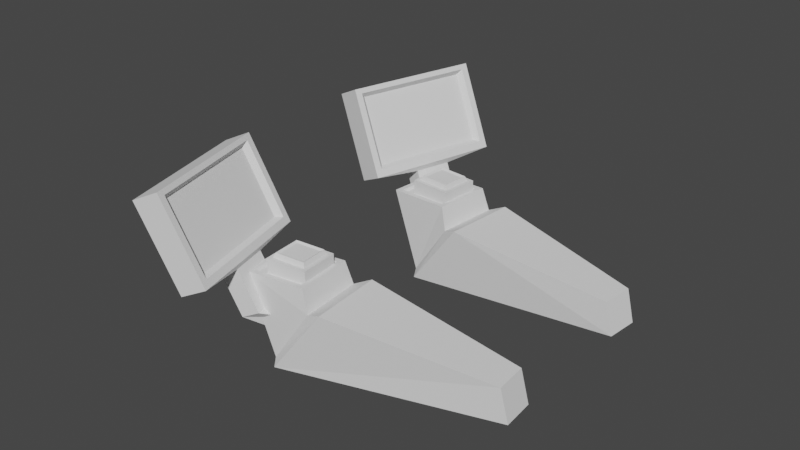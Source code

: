 # Source: NewChair.blend  (saved by Blender 2.93.20; exported with 4.5.12 LTS)
import bpy
from mathutils import Matrix  # noqa: F401  (used for matrix-valued properties, if any)

bpy.ops.wm.read_factory_settings(use_empty=True)
scene = bpy.context.scene
scene.name = 'Scene'

# ---- collections
col_collection = bpy.data.collections.new('Collection'); scene.collection.children.link(col_collection)

# ---- world
world_world = bpy.data.worlds.new('World'); scene.world = world_world
world_world.use_nodes = True; world_world.node_tree.nodes.clear()
_N = world_world.node_tree.nodes; _L = world_world.node_tree.links
n0 = _N.new('ShaderNodeOutputWorld'); n0.name = 'World Output'; n0.location = (300, 300)
n1 = _N.new('ShaderNodeBackground'); n1.name = 'Background'; n1.location = (10, 300)
n1.inputs[0].default_value = (0.05088, 0.05088, 0.05088, 1.0)
_L.new(n1.outputs[0], n0.inputs[0])
n0.is_active_output = True
world_world.color = (0.05088, 0.05088, 0.05088)
world_world.use_sun_shadow = False
world_world.sun_shadow_jitter_overblur = 0.0

# ---- meshes
me_cube_002 = bpy.data.meshes.new('Cube.002')
me_cube_002.from_pydata([(-0.3483, -1.0, -1.541), (-0.3483, -1.0, 0.1021), (-0.3483, 1.0, -1.541), (-0.3483, 1.0, 0.1021), (0.07001, -0.8347, -1.375), (0.07001, -0.8347, -0.06313), (0.07001, 0.8347, -1.375), (0.07001, 0.8347, -0.06313), (0.1742, 1.0, 0.1021), (0.1742, 1.0, -1.541), (0.1742, -1.0, -1.541), (0.1742, -1.0, 0.1021), (0.1742, 0.9036, 0.005772), (0.1742, 0.9036, -1.444), (0.1742, -0.9036, -1.444), (0.1742, -0.9036, 0.005772), (-0.3483, -1.0, 0.1479), (-0.2646, -0.2731, 0.2316), (-0.2646, 0.2731, 0.2316), (-0.3483, 1.0, 0.1479), (0.09053, 0.2731, 0.2316), (0.1742, 1.0, 0.1479), (0.09053, -0.2731, 0.2316), (0.1742, -1.0, 0.1479), (-0.2646, -0.2731, 1.047), (-0.2646, 0.2731, 1.047), (0.09053, 0.2731, 1.047), (0.09053, -0.2731, 1.047), (0.04546, -0.0157, 1.552), (0.04546, 0.0157, 1.552), (0.3364, 0.0157, 1.348), (0.3364, -0.0157, 1.348)], [], [(0, 1, 3, 2), (2, 3, 8, 9), (6, 7, 5, 4), (10, 11, 1, 0), (2, 9, 10, 0), (8, 3, 19, 21), (12, 13, 9, 8), (13, 14, 10, 9), (15, 12, 8, 11), (14, 15, 11, 10), (7, 6, 13, 12), (6, 4, 14, 13), (5, 7, 12, 15), (4, 5, 15, 14), (1, 11, 23, 16), (11, 8, 21, 23), (18, 17, 24, 25), (17, 18, 19, 16), (18, 20, 21, 19), (20, 22, 23, 21), (22, 17, 16, 23), (3, 1, 16, 19), (24, 27, 31, 28), (17, 22, 27, 24), (20, 18, 25, 26), (22, 20, 26, 27), (30, 29, 28, 31), (26, 25, 29, 30), (27, 26, 30, 31), (25, 24, 28, 29)])
_uv = me_cube_002.uv_layers.new(name='UVMap')
_uv.uv.foreach_set('vector', [0.375, 0.0, 0.625, 0.0, 0.625, 0.25, 0.375, 0.25, 0.375, 0.25, 0.625, 0.25, 0.625, 0.5, 0.375, 0.5, 0.4002, 0.5207, 0.5998, 0.5207, 0.5998, 0.7293, 0.4002, 0.7293, 0.375, 0.75, 0.625, 0.75, 0.625, 1.0, 0.375, 1.0, 0.125, 0.5, 0.375, 0.5, 0.375, 0.75, 0.125, 0.75, 0.625, 0.5, 0.625, 0.25, 0.625, 0.25, 0.625, 0.5, 0.6103, 0.512, 0.3897, 0.512, 0.375, 0.5, 0.625, 0.5, 0.3897, 0.512, 0.3897, 0.738, 0.375, 0.75, 0.375, 0.5, 0.6103, 0.738, 0.6103, 0.512, 0.625, 0.5, 0.625, 0.75, 0.3897, 0.738, 0.6103, 0.738, 0.625, 0.75, 0.375, 0.75, 0.5998, 0.5207, 0.4002, 0.5207, 0.3897, 0.512, 0.6103, 0.512, 0.4002, 0.5207, 0.4002, 0.7293, 0.3897, 0.738, 0.3897, 0.512, 0.5998, 0.7293, 0.5998, 0.5207, 0.6103, 0.512, 0.6103, 0.738, 0.4002, 0.7293, 0.5998, 0.7293, 0.6103, 0.738, 0.3897, 0.738, 0.625, 1.0, 0.625, 0.75, 0.625, 0.75, 0.625, 1.0, 0.625, 0.75, 0.625, 0.5, 0.625, 0.5, 0.625, 0.75, 0.835, 0.5105, 0.835, 0.7395, 0.835, 0.7395, 0.835, 0.5105, 0.835, 0.7395, 0.835, 0.5105, 0.875, 0.5, 0.875, 0.75, 0.835, 0.5105, 0.665, 0.5105, 0.625, 0.5, 0.875, 0.5, 0.665, 0.5105, 0.665, 0.7395, 0.625, 0.75, 0.625, 0.5, 0.665, 0.7395, 0.835, 0.7395, 0.875, 0.75, 0.625, 0.75, 0.625, 0.25, 0.625, 0.0, 0.625, 0.0, 0.625, 0.25, 0.835, 0.7395, 0.665, 0.7395, 0.665, 0.7395, 0.835, 0.7395, 0.835, 0.7395, 0.665, 0.7395, 0.665, 0.7395, 0.835, 0.7395, 0.665, 0.5105, 0.835, 0.5105, 0.835, 0.5105, 0.665, 0.5105, 0.665, 0.7395, 0.665, 0.5105, 0.665, 0.5105, 0.665, 0.7395, 0.665, 0.5105, 0.835, 0.5105, 0.835, 0.7395, 0.665, 0.7395, 0.665, 0.5105, 0.835, 0.5105, 0.835, 0.5105, 0.665, 0.5105, 0.665, 0.7395, 0.665, 0.5105, 0.665, 0.5105, 0.665, 0.7395, 0.835, 0.5105, 0.835, 0.7395, 0.835, 0.7395, 0.835, 0.5105])
me_cube_002.use_remesh_fix_poles = True
me_cube_002.use_remesh_preserve_attributes = False
me_cube_002.use_mirror_vertex_groups = False
me_cube_002.update()
me_cube_004 = bpy.data.meshes.new('Cube.004')
me_cube_004.from_pydata([(-0.2664, -0.3719, -0.3982), (-0.2664, -0.3719, 0.3982), (-0.2664, 0.3719, -0.3982), (-0.2664, 0.3719, 0.3982), (0.09222, -0.2203, -0.2466), (0.09222, -0.2203, 0.2466), (0.09222, 0.2203, -0.2466), (0.09222, 0.2203, 0.2466), (0.02842, 0.3719, 0.3982), (0.02842, 0.3719, -0.3982), (0.02842, -0.3719, -0.3982), (0.02842, -0.3719, 0.3982), (0.02842, 0.2991, 0.3253), (0.02842, 0.2991, -0.3253), (0.02842, -0.2991, -0.3253), (0.02842, -0.2991, 0.3253), (0.1174, 0.2624, 0.2887), (0.1174, 0.2624, -0.2887), (0.1174, -0.2624, -0.2887), (0.1174, -0.2624, 0.2887)], [], [(0, 1, 3, 2), (2, 3, 8, 9), (6, 7, 5, 4), (10, 11, 1, 0), (2, 9, 10, 0), (8, 3, 1, 11), (12, 13, 9, 8), (13, 14, 10, 9), (15, 12, 8, 11), (14, 15, 11, 10), (16, 17, 13, 12), (17, 18, 14, 13), (19, 16, 12, 15), (18, 19, 15, 14), (7, 6, 17, 16), (6, 4, 18, 17), (5, 7, 16, 19), (4, 5, 19, 18)])
_uv = me_cube_004.uv_layers.new(name='UVMap')
_uv.uv.foreach_set('vector', [0.375, 0.0, 0.625, 0.0, 0.625, 0.25, 0.375, 0.25, 0.375, 0.25, 0.625, 0.25, 0.625, 0.5, 0.375, 0.5, 0.4226, 0.551, 0.5774, 0.551, 0.5774, 0.699, 0.4226, 0.699, 0.375, 0.75, 0.625, 0.75, 0.625, 1.0, 0.375, 1.0, 0.125, 0.5, 0.375, 0.5, 0.375, 0.75, 0.125, 0.75, 0.625, 0.5, 0.875, 0.5, 0.875, 0.75, 0.625, 0.75, 0.6021, 0.5245, 0.3979, 0.5245, 0.375, 0.5, 0.625, 0.5, 0.3979, 0.5245, 0.3979, 0.7255, 0.375, 0.75, 0.375, 0.5, 0.6021, 0.7255, 0.6021, 0.5245, 0.625, 0.5, 0.625, 0.75, 0.3979, 0.7255, 0.6021, 0.7255, 0.625, 0.75, 0.375, 0.75, 0.5906, 0.5368, 0.4094, 0.5368, 0.3979, 0.5245, 0.6021, 0.5245, 0.4094, 0.5368, 0.4094, 0.7132, 0.3979, 0.7255, 0.3979, 0.5245, 0.5906, 0.7132, 0.5906, 0.5368, 0.6021, 0.5245, 0.6021, 0.7255, 0.4094, 0.7132, 0.5906, 0.7132, 0.6021, 0.7255, 0.3979, 0.7255, 0.5774, 0.551, 0.4226, 0.551, 0.4094, 0.5368, 0.5906, 0.5368, 0.4226, 0.551, 0.4226, 0.699, 0.4094, 0.7132, 0.4094, 0.5368, 0.5774, 0.699, 0.5774, 0.551, 0.5906, 0.5368, 0.5906, 0.7132, 0.4226, 0.699, 0.5774, 0.699, 0.5906, 0.7132, 0.4094, 0.7132])
me_cube_004.use_remesh_fix_poles = True
me_cube_004.use_remesh_preserve_attributes = False
me_cube_004.use_mirror_vertex_groups = False
me_cube_004.update()
me_cube_006 = bpy.data.meshes.new('Cube.006')
me_cube_006.from_pydata([(-0.7356, -0.3104, -3.392), (-0.1312, -0.3104, -3.238), (-0.1312, 0.3104, -3.238), (-0.7356, 0.3104, -3.392), (0.3941, 0.4316, 1.3), (0.4321, 0.4316, 0.3781), (0.3941, -0.4316, 1.3), (0.4321, -0.4316, 0.3781), (-1.122, 0.7069, 0.8047), (0.2047, 0.7069, -0.186), (-1.122, -0.7069, 0.8047), (0.2047, -0.7069, -0.186), (-0.9852, 0.6085, 0.8444), (0.0683, 0.6085, 0.1239), (-0.9852, -0.6085, 0.8444), (0.0683, -0.6085, 0.1239), (0.4443, 0.559, 1.429), (0.4929, 0.559, 0.2531), (0.4443, -0.559, 1.429), (0.4929, -0.559, 0.2531), (0.4483, 0.4637, 1.334), (0.4889, 0.4637, 0.3483), (0.4483, -0.4637, 1.334), (0.4889, -0.4637, 0.3483)], [], [(0, 1, 11, 10), (2, 3, 8, 9), (3, 0, 10, 8), (1, 2, 9, 11), (5, 4, 6, 7), (12, 13, 9, 8), (14, 12, 8, 10), (13, 15, 11, 9), (15, 14, 10, 11), (16, 17, 13, 12), (18, 16, 12, 14), (17, 19, 15, 13), (19, 18, 14, 15), (20, 21, 17, 16), (22, 20, 16, 18), (21, 23, 19, 17), (23, 22, 18, 19), (4, 5, 21, 20), (6, 4, 20, 22), (5, 7, 23, 21), (7, 6, 22, 23), (1, 0, 3, 2)])
_uv = me_cube_006.uv_layers.new(name='UVMap')
_uv.uv.foreach_set('vector', [0.836, 0.5794, 0.664, 0.5794, 0.664, 0.5794, 0.836, 0.5794, 0.664, 0.5143, 0.836, 0.5143, 0.836, 0.5143, 0.664, 0.5143, 0.836, 0.5143, 0.836, 0.5794, 0.836, 0.5794, 0.836, 0.5143, 0.664, 0.5794, 0.664, 0.5143, 0.664, 0.5143, 0.664, 0.5794, 0.6961, 0.3361, 0.8039, 0.3361, 0.8039, 0.4532, 0.6961, 0.4532, 0.8245, 0.5189, 0.6755, 0.5189, 0.664, 0.5143, 0.836, 0.5143, 0.8245, 0.5749, 0.8245, 0.5189, 0.836, 0.5143, 0.836, 0.5794, 0.6755, 0.5189, 0.6755, 0.5749, 0.664, 0.5794, 0.664, 0.5143, 0.6755, 0.5749, 0.8245, 0.5749, 0.836, 0.5794, 0.664, 0.5794, 0.8187, 0.3188, 0.6813, 0.3188, 0.6755, 0.3121, 0.8245, 0.3121, 0.8187, 0.4705, 0.8187, 0.3188, 0.8245, 0.3121, 0.8245, 0.4772, 0.6813, 0.3188, 0.6813, 0.4705, 0.6755, 0.4772, 0.6755, 0.3121, 0.6813, 0.4705, 0.8187, 0.4705, 0.8245, 0.4772, 0.6755, 0.4772, 0.8076, 0.3317, 0.6924, 0.3317, 0.6813, 0.3188, 0.8187, 0.3188, 0.8076, 0.4576, 0.8076, 0.3317, 0.8187, 0.3188, 0.8187, 0.4705, 0.6924, 0.3317, 0.6924, 0.4576, 0.6813, 0.4705, 0.6813, 0.3188, 0.6924, 0.4576, 0.8076, 0.4576, 0.8187, 0.4705, 0.6813, 0.4705, 0.8039, 0.3361, 0.6961, 0.3361, 0.6924, 0.3317, 0.8076, 0.3317, 0.8039, 0.4532, 0.8039, 0.3361, 0.8076, 0.3317, 0.8076, 0.4576, 0.6961, 0.3361, 0.6961, 0.4532, 0.6924, 0.4576, 0.6924, 0.3317, 0.6961, 0.4532, 0.8039, 0.4532, 0.8076, 0.4576, 0.6924, 0.4576, 0.664, 0.5794, 0.836, 0.5794, 0.836, 0.5143, 0.664, 0.5143])
me_cube_006.use_remesh_fix_poles = True
me_cube_006.use_remesh_preserve_attributes = False
me_cube_006.use_mirror_vertex_groups = False
me_cube_006.update()
me_cube_010 = bpy.data.meshes.new('Cube.010')
me_cube_010.from_pydata([(0.1174, 0.2083, 0.3299), (0.1174, 0.3086, -0.2388), (0.1174, -0.2083, -0.3299), (0.1174, -0.3086, 0.2388), (0.02842, 0.238, 0.3723), (0.02842, 0.351, -0.2685), (0.02842, -0.238, -0.3723), (0.02842, -0.351, 0.2685), (0.02842, 0.2971, 0.4567), (0.02842, 0.4354, -0.3276), (0.02842, -0.2971, -0.4567), (0.02842, -0.4354, 0.3276), (0.09222, -0.2598, 0.2046), (0.09222, -0.1741, -0.2811), (0.09222, 0.1741, 0.2811), (0.09222, 0.2598, -0.2046), (-0.2664, -0.4354, 0.3276), (-0.2664, -0.2971, -0.4567), (-0.2664, 0.2971, 0.4567), (-0.2664, 0.4354, -0.3276)], [], [(15, 1, 0, 14), (14, 0, 3, 12), (13, 2, 1, 15), (12, 3, 2, 13), (1, 5, 4, 0), (0, 4, 7, 3), (2, 6, 5, 1), (3, 7, 6, 2), (5, 9, 8, 4), (4, 8, 11, 7), (6, 10, 9, 5), (7, 11, 10, 6), (11, 8, 18, 16), (17, 19, 9, 10), (9, 19, 18, 8), (13, 15, 14, 12), (17, 10, 11, 16), (19, 17, 16, 18)])
_uv = me_cube_010.uv_layers.new(name='UVMap')
_uv.uv.foreach_set('vector', [0.4226, 0.699, 0.4094, 0.7132, 0.5906, 0.7132, 0.5774, 0.699, 0.5774, 0.699, 0.5906, 0.7132, 0.5906, 0.5368, 0.5774, 0.551, 0.4226, 0.551, 0.4094, 0.5368, 0.4094, 0.7132, 0.4226, 0.699, 0.5774, 0.551, 0.5906, 0.5368, 0.4094, 0.5368, 0.4226, 0.551, 0.4094, 0.7132, 0.3979, 0.7255, 0.6021, 0.7255, 0.5906, 0.7132, 0.5906, 0.7132, 0.6021, 0.7255, 0.6021, 0.5245, 0.5906, 0.5368, 0.4094, 0.5368, 0.3979, 0.5245, 0.3979, 0.7255, 0.4094, 0.7132, 0.5906, 0.5368, 0.6021, 0.5245, 0.3979, 0.5245, 0.4094, 0.5368, 0.3979, 0.7255, 0.375, 0.75, 0.625, 0.75, 0.6021, 0.7255, 0.6021, 0.7255, 0.625, 0.75, 0.625, 0.5, 0.6021, 0.5245, 0.3979, 0.5245, 0.375, 0.5, 0.375, 0.75, 0.3979, 0.7255, 0.6021, 0.5245, 0.625, 0.5, 0.375, 0.5, 0.3979, 0.5245, 0.625, 0.5, 0.625, 0.75, 0.875, 0.75, 0.875, 0.5, 0.125, 0.5, 0.125, 0.75, 0.375, 0.75, 0.375, 0.5, 0.375, 0.75, 0.375, 1.0, 0.625, 1.0, 0.625, 0.75, 0.4226, 0.551, 0.4226, 0.699, 0.5774, 0.699, 0.5774, 0.551, 0.375, 0.25, 0.375, 0.5, 0.625, 0.5, 0.625, 0.25, 0.375, 0.0, 0.375, 0.25, 0.625, 0.25, 0.625, 0.0])
me_cube_010.use_remesh_fix_poles = True
me_cube_010.use_remesh_preserve_attributes = False
me_cube_010.use_mirror_vertex_groups = False
me_cube_010.update()
me_cube_011 = bpy.data.meshes.new('Cube.011')
me_cube_011.from_pydata([(-0.7356, 0.8947, -3.286), (-0.1312, 0.868, -3.135), (-0.1312, 0.2566, -3.243), (-0.7356, 0.2832, -3.394), (0.3941, -0.6507, 1.205), (0.4321, -0.4907, 0.2974), (0.3941, 0.1993, 1.355), (0.4321, 0.3594, 0.4473), (-1.122, -0.8359, 0.6697), (0.2047, -0.6638, -0.3059), (-1.122, 0.5564, 0.9152), (0.2047, 0.7284, -0.06039), (-0.9852, -0.7459, 0.7259), (0.0683, -0.6207, 0.01632), (-0.9852, 0.4526, 0.9372), (0.0683, 0.5777, 0.2276), (0.4443, -0.7987, 1.311), (0.4929, -0.5944, 0.1522), (0.4443, 0.3023, 1.505), (0.4929, 0.5065, 0.3463), (0.4483, -0.6883, 1.233), (0.4889, -0.5171, 0.2625), (0.4483, 0.225, 1.394), (0.4889, 0.3962, 0.4235)], [], [(0, 10, 11, 1), (2, 9, 8, 3), (3, 8, 10, 0), (1, 11, 9, 2), (5, 7, 6, 4), (12, 8, 9, 13), (14, 10, 8, 12), (13, 9, 11, 15), (15, 11, 10, 14), (16, 12, 13, 17), (18, 14, 12, 16), (17, 13, 15, 19), (19, 15, 14, 18), (20, 16, 17, 21), (22, 18, 16, 20), (21, 17, 19, 23), (23, 19, 18, 22), (4, 20, 21, 5), (6, 22, 20, 4), (5, 21, 23, 7), (7, 23, 22, 6), (1, 2, 3, 0)])
_uv = me_cube_011.uv_layers.new(name='UVMap')
_uv.uv.foreach_set('vector', [0.836, 0.5794, 0.836, 0.5794, 0.664, 0.5794, 0.664, 0.5794, 0.664, 0.5143, 0.664, 0.5143, 0.836, 0.5143, 0.836, 0.5143, 0.836, 0.5143, 0.836, 0.5143, 0.836, 0.5794, 0.836, 0.5794, 0.664, 0.5794, 0.664, 0.5794, 0.664, 0.5143, 0.664, 0.5143, 0.6961, 0.3361, 0.6961, 0.4532, 0.8039, 0.4532, 0.8039, 0.3361, 0.8245, 0.5189, 0.836, 0.5143, 0.664, 0.5143, 0.6755, 0.5189, 0.8245, 0.5749, 0.836, 0.5794, 0.836, 0.5143, 0.8245, 0.5189, 0.6755, 0.5189, 0.664, 0.5143, 0.664, 0.5794, 0.6755, 0.5749, 0.6755, 0.5749, 0.664, 0.5794, 0.836, 0.5794, 0.8245, 0.5749, 0.8187, 0.3188, 0.8245, 0.3121, 0.6755, 0.3121, 0.6813, 0.3188, 0.8187, 0.4705, 0.8245, 0.4772, 0.8245, 0.3121, 0.8187, 0.3188, 0.6813, 0.3188, 0.6755, 0.3121, 0.6755, 0.4772, 0.6813, 0.4705, 0.6813, 0.4705, 0.6755, 0.4772, 0.8245, 0.4772, 0.8187, 0.4705, 0.8076, 0.3317, 0.8187, 0.3188, 0.6813, 0.3188, 0.6924, 0.3317, 0.8076, 0.4576, 0.8187, 0.4705, 0.8187, 0.3188, 0.8076, 0.3317, 0.6924, 0.3317, 0.6813, 0.3188, 0.6813, 0.4705, 0.6924, 0.4576, 0.6924, 0.4576, 0.6813, 0.4705, 0.8187, 0.4705, 0.8076, 0.4576, 0.8039, 0.3361, 0.8076, 0.3317, 0.6924, 0.3317, 0.6961, 0.3361, 0.8039, 0.4532, 0.8076, 0.4576, 0.8076, 0.3317, 0.8039, 0.3361, 0.6961, 0.3361, 0.6924, 0.3317, 0.6924, 0.4576, 0.6961, 0.4532, 0.6961, 0.4532, 0.6924, 0.4576, 0.8076, 0.4576, 0.8039, 0.4532, 0.664, 0.5794, 0.664, 0.5143, 0.836, 0.5143, 0.836, 0.5794])
me_cube_011.use_remesh_fix_poles = True
me_cube_011.use_remesh_preserve_attributes = False
me_cube_011.use_mirror_vertex_groups = False
me_cube_011.update()
me_cube_012 = bpy.data.meshes.new('Cube.012')
me_cube_012.from_pydata([(0.3564, 1.243, -1.204), (0.2708, 0.9699, 0.3982), (-0.8164, -0.4895, -1.764), (-0.902, -0.7621, -0.1627), (0.6236, 0.9268, -1.111), (0.5552, 0.7091, 0.1689), (-0.3554, -0.519, -1.579), (-0.4238, -0.7367, -0.2993), (-0.4365, -0.9434, -0.1899), (-0.3508, -0.6708, -1.792), (0.822, 1.061, -1.231), (0.7363, 0.7886, 0.3709), (-0.375, -0.844, -0.2569), (-0.2994, -0.6034, -1.671), (0.7604, 0.9618, -1.164), (0.6848, 0.7212, 0.25), (0.2684, 0.9623, 0.4428), (-0.08766, 0.2899, 0.3162), (-0.408, -0.1832, 0.163), (-0.9044, -0.7697, -0.118), (-0.09158, -0.3064, 0.1445), (-0.4389, -0.951, -0.1453), (0.2287, 0.1667, 0.2977), (0.7339, 0.781, 0.4156), (-0.1302, 0.1546, 1.111), (-0.4505, -0.3185, 0.9582), (-0.1341, -0.4417, 0.9397), (0.1862, 0.03137, 1.093), (-0.03122, -0.2597, 1.515), (-0.04964, -0.2869, 1.507), (0.2202, -0.3541, 1.293), (0.2386, -0.3269, 1.302)], [], [(0, 2, 3, 1), (2, 9, 8, 3), (6, 4, 5, 7), (10, 0, 1, 11), (2, 0, 10, 9), (8, 21, 19, 3), (12, 8, 9, 13), (13, 9, 10, 14), (15, 11, 8, 12), (14, 10, 11, 15), (7, 12, 13, 6), (6, 13, 14, 4), (5, 15, 12, 7), (4, 14, 15, 5), (1, 16, 23, 11), (11, 23, 21, 8), (18, 25, 24, 17), (17, 16, 19, 18), (18, 19, 21, 20), (20, 21, 23, 22), (22, 23, 16, 17), (3, 19, 16, 1), (24, 28, 31, 27), (17, 24, 27, 22), (20, 26, 25, 18), (22, 27, 26, 20), (30, 31, 28, 29), (26, 30, 29, 25), (27, 31, 30, 26), (25, 29, 28, 24)])
_uv = me_cube_012.uv_layers.new(name='UVMap')
_uv.uv.foreach_set('vector', [0.375, 0.0, 0.375, 0.25, 0.625, 0.25, 0.625, 0.0, 0.375, 0.25, 0.375, 0.5, 0.625, 0.5, 0.625, 0.25, 0.4002, 0.5207, 0.4002, 0.7293, 0.5998, 0.7293, 0.5998, 0.5207, 0.375, 0.75, 0.375, 1.0, 0.625, 1.0, 0.625, 0.75, 0.125, 0.5, 0.125, 0.75, 0.375, 0.75, 0.375, 0.5, 0.625, 0.5, 0.625, 0.5, 0.625, 0.25, 0.625, 0.25, 0.6103, 0.512, 0.625, 0.5, 0.375, 0.5, 0.3897, 0.512, 0.3897, 0.512, 0.375, 0.5, 0.375, 0.75, 0.3897, 0.738, 0.6103, 0.738, 0.625, 0.75, 0.625, 0.5, 0.6103, 0.512, 0.3897, 0.738, 0.375, 0.75, 0.625, 0.75, 0.6103, 0.738, 0.5998, 0.5207, 0.6103, 0.512, 0.3897, 0.512, 0.4002, 0.5207, 0.4002, 0.5207, 0.3897, 0.512, 0.3897, 0.738, 0.4002, 0.7293, 0.5998, 0.7293, 0.6103, 0.738, 0.6103, 0.512, 0.5998, 0.5207, 0.4002, 0.7293, 0.3897, 0.738, 0.6103, 0.738, 0.5998, 0.7293, 0.625, 1.0, 0.625, 1.0, 0.625, 0.75, 0.625, 0.75, 0.625, 0.75, 0.625, 0.75, 0.625, 0.5, 0.625, 0.5, 0.835, 0.5105, 0.835, 0.5105, 0.835, 0.7395, 0.835, 0.7395, 0.835, 0.7395, 0.875, 0.75, 0.875, 0.5, 0.835, 0.5105, 0.835, 0.5105, 0.875, 0.5, 0.625, 0.5, 0.665, 0.5105, 0.665, 0.5105, 0.625, 0.5, 0.625, 0.75, 0.665, 0.7395, 0.665, 0.7395, 0.625, 0.75, 0.875, 0.75, 0.835, 0.7395, 0.625, 0.25, 0.625, 0.25, 0.625, 0.0, 0.625, 0.0, 0.835, 0.7395, 0.835, 0.7395, 0.665, 0.7395, 0.665, 0.7395, 0.835, 0.7395, 0.835, 0.7395, 0.665, 0.7395, 0.665, 0.7395, 0.665, 0.5105, 0.665, 0.5105, 0.835, 0.5105, 0.835, 0.5105, 0.665, 0.7395, 0.665, 0.7395, 0.665, 0.5105, 0.665, 0.5105, 0.665, 0.5105, 0.665, 0.7395, 0.835, 0.7395, 0.835, 0.5105, 0.665, 0.5105, 0.665, 0.5105, 0.835, 0.5105, 0.835, 0.5105, 0.665, 0.7395, 0.665, 0.7395, 0.665, 0.5105, 0.665, 0.5105, 0.835, 0.5105, 0.835, 0.5105, 0.835, 0.7395, 0.835, 0.7395])
me_cube_012.use_remesh_fix_poles = True
me_cube_012.use_remesh_preserve_attributes = False
me_cube_012.use_mirror_vertex_groups = False
me_cube_012.update()

# ---- objects
ob_empty = bpy.data.objects.new('Empty', None)
ob_screenr = bpy.data.objects.new('ScreenR', me_cube_002)
ob_buttonr = bpy.data.objects.new('ButtonR', me_cube_004)
ob_armr = bpy.data.objects.new('ArmR', me_cube_006)
ob_buttonl = bpy.data.objects.new('ButtonL', me_cube_010)
ob_arml = bpy.data.objects.new('ArmL', me_cube_011)
ob_screenl = bpy.data.objects.new('ScreenL', me_cube_012)

# ---- transforms, parenting, visibility, modifiers, constraints
ob_empty.location = (0.0, 0.0, 0.0)
ob_screenr.location = (0.7507, 2.462, 4.528)
ob_screenr.rotation_euler = (-1.317e-07, -2.696, -3.403)
ob_screenr.scale = (1.0, 1.3, 1.0)
ob_screenr.lineart.crease_threshold = 0.0
ob_buttonr.location = (1.593, 1.901, 4.419)
ob_buttonr.rotation_euler = (-3.229, -1.571, 0.0)
ob_buttonr.lineart.crease_threshold = 0.0
ob_armr.location = (2.324, 1.834, 3.764)
ob_armr.rotation_euler = (-0.08727, -1.571, 0.0)
ob_armr.lineart.crease_threshold = 0.0
ob_buttonl.location = (1.593, -1.901, 4.419)
ob_buttonl.rotation_euler = (-3.229, -1.571, 0.0)
ob_buttonl.lineart.crease_threshold = 0.0
ob_arml.location = (2.324, -1.834, 3.764)
ob_arml.rotation_euler = (-0.08727, -1.571, 0.0)
ob_arml.lineart.crease_threshold = 0.0
ob_screenl.location = (0.7507, -2.462, 4.528)
ob_screenl.rotation_euler = (-1.317e-07, -2.696, -3.403)
ob_screenl.scale = (1.0, 1.3, 1.0)
ob_screenl.lineart.crease_threshold = 0.0

# ---- collection membership
scene.collection.objects.link(ob_empty)
col_collection.objects.link(ob_screenr)
col_collection.objects.link(ob_buttonr)
col_collection.objects.link(ob_armr)
col_collection.objects.link(ob_buttonl)
col_collection.objects.link(ob_arml)
col_collection.objects.link(ob_screenl)

# ---- scene / render settings (as saved in the file)
scene.frame_start = 1; scene.frame_end = 250; scene.frame_set(1)
scene.render.engine = 'BLENDER_EEVEE_NEXT'
scene.cycles.use_denoising = False
scene.cycles.samples = 128
scene.cycles.sampling_pattern = 'TABULATED_SOBOL'
scene.cycles.use_adaptive_sampling = False
scene.cycles.use_light_tree = False
scene.view_settings.view_transform = 'Filmic'
bpy.context.view_layer.update()

# ---- added for rendering (the .blend has no active camera and no usable light): camera, sun
cam_auto = bpy.data.cameras.new('AutoCamera')
cam_auto.lens = 50.0
cam_auto.sensor_width = 36.0
cam_auto.clip_end = 1000.0
ob_auto_camera = bpy.data.objects.new('AutoCamera', cam_auto)
scene.collection.objects.link(ob_auto_camera)
ob_auto_camera.location = (12.9789, -13.0321, 13.1213)
ob_auto_camera.rotation_euler = (1.09748, -7.21219e-08, 0.694738)
scene.camera = ob_auto_camera
light_auto_sun = bpy.data.lights.new('AutoSun', 'SUN')
light_auto_sun.energy = 3.0
light_auto_sun.angle = 0.0523599
ob_auto_sun = bpy.data.objects.new('AutoSun', light_auto_sun)
scene.collection.objects.link(ob_auto_sun)
ob_auto_sun.rotation_euler = (0.872665, 0.174533, 0.523599)
bpy.context.view_layer.update()

